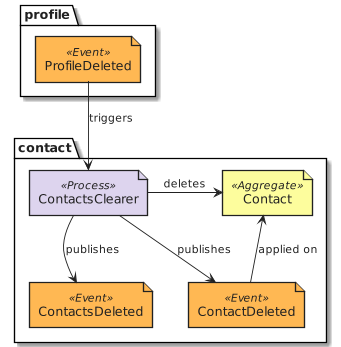

The diagram above was rendered by PlantUML. Its source (embedded in the PNG):
@startuml design_contact_eventstorming_contacts_clearer
!include common.eventstorming.puml
package profile {
  Event('ProfileDeleted')
}
package contact {
  Process('ContactsClearer')
  Aggregate('Contact')
  Event('ContactDeleted')
  Event('ContactsDeleted')
}
ProfileDeleted --> ContactsClearer : triggers
ContactsClearer -r-> Contact : deletes
ContactDeleted -u-> Contact : applied on
ContactsClearer --> ContactDeleted : publishes
ContactsClearer --> ContactsDeleted : publishes
@enduml